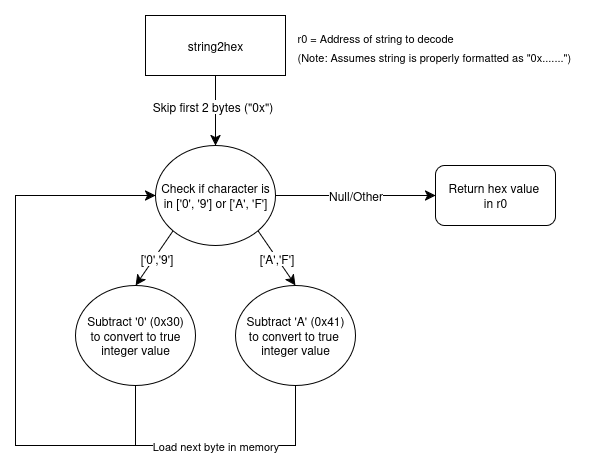

The diagram above was exported from draw.io. Its source (the exported page's mxGraphModel, read from the mxfile embedded in the PNG):
<mxGraphModel dx="388" dy="782" grid="1" gridSize="10" guides="1" tooltips="1" connect="1" arrows="1" fold="1" page="1" pageScale="1" pageWidth="850" pageHeight="1100" math="0" shadow="0">
  <root>
    <mxCell id="0" />
    <mxCell id="1" parent="0" />
    <mxCell id="PNz2RJXx2w3fDL9cJ09e-26" style="edgeStyle=none;curved=1;rounded=0;orthogonalLoop=1;jettySize=auto;html=1;exitX=0.5;exitY=1;exitDx=0;exitDy=0;entryX=0.5;entryY=0;entryDx=0;entryDy=0;fontSize=12;startSize=8;endSize=8;" edge="1" parent="1" source="PNz2RJXx2w3fDL9cJ09e-1" target="PNz2RJXx2w3fDL9cJ09e-21">
      <mxGeometry relative="1" as="geometry" />
    </mxCell>
    <mxCell id="PNz2RJXx2w3fDL9cJ09e-27" value="Skip first 2 bytes (&quot;0x&quot;)" style="edgeLabel;html=1;align=center;verticalAlign=middle;resizable=0;points=[];fontSize=12;" vertex="1" connectable="0" parent="PNz2RJXx2w3fDL9cJ09e-26">
      <mxGeometry x="-0.1143" y="-3" relative="1" as="geometry">
        <mxPoint as="offset" />
      </mxGeometry>
    </mxCell>
    <mxCell id="PNz2RJXx2w3fDL9cJ09e-1" value="string2hex" style="rounded=0;whiteSpace=wrap;html=1;" vertex="1" parent="1">
      <mxGeometry x="150" y="70" width="140" height="60" as="geometry" />
    </mxCell>
    <mxCell id="PNz2RJXx2w3fDL9cJ09e-19" value="&lt;div align=&quot;left&quot;&gt;&lt;font style=&quot;font-size: 11px;&quot;&gt;r0 = Address of string to decode&lt;/font&gt;&lt;/div&gt;&lt;div align=&quot;left&quot;&gt;&lt;font style=&quot;font-size: 11px;&quot;&gt;(Note: Assumes string is properly formatted as &quot;0x.......&quot;)&lt;/font&gt;&lt;/div&gt;" style="text;html=1;align=left;verticalAlign=middle;resizable=0;points=[];autosize=1;strokeColor=none;fillColor=none;fontSize=16;" vertex="1" parent="1">
      <mxGeometry x="300" y="75" width="300" height="50" as="geometry" />
    </mxCell>
    <mxCell id="PNz2RJXx2w3fDL9cJ09e-30" style="edgeStyle=none;curved=1;rounded=0;orthogonalLoop=1;jettySize=auto;html=1;exitX=0;exitY=1;exitDx=0;exitDy=0;entryX=0.5;entryY=0;entryDx=0;entryDy=0;fontSize=12;startSize=8;endSize=8;" edge="1" parent="1" source="PNz2RJXx2w3fDL9cJ09e-21" target="PNz2RJXx2w3fDL9cJ09e-28">
      <mxGeometry relative="1" as="geometry" />
    </mxCell>
    <mxCell id="PNz2RJXx2w3fDL9cJ09e-32" value="['0','9']" style="edgeLabel;html=1;align=center;verticalAlign=middle;resizable=0;points=[];fontSize=12;" vertex="1" connectable="0" parent="PNz2RJXx2w3fDL9cJ09e-30">
      <mxGeometry x="0.0121" y="2" relative="1" as="geometry">
        <mxPoint y="-1" as="offset" />
      </mxGeometry>
    </mxCell>
    <mxCell id="PNz2RJXx2w3fDL9cJ09e-31" value="['A','F']" style="edgeStyle=none;curved=1;rounded=0;orthogonalLoop=1;jettySize=auto;html=1;exitX=1;exitY=1;exitDx=0;exitDy=0;entryX=0.5;entryY=0;entryDx=0;entryDy=0;fontSize=12;startSize=8;endSize=8;" edge="1" parent="1" source="PNz2RJXx2w3fDL9cJ09e-21" target="PNz2RJXx2w3fDL9cJ09e-29">
      <mxGeometry relative="1" as="geometry" />
    </mxCell>
    <mxCell id="PNz2RJXx2w3fDL9cJ09e-21" value="&lt;div&gt;Check if character is&lt;/div&gt;&lt;div&gt;in ['0', '9'] or ['A', 'F']&lt;/div&gt;" style="ellipse;whiteSpace=wrap;html=1;" vertex="1" parent="1">
      <mxGeometry x="160" y="200" width="120" height="100" as="geometry" />
    </mxCell>
    <mxCell id="PNz2RJXx2w3fDL9cJ09e-28" value="&lt;div&gt;Subtract '0' (0x30)&lt;/div&gt;&lt;div&gt;to convert to true&lt;/div&gt;&lt;div&gt;integer value&lt;/div&gt;" style="ellipse;whiteSpace=wrap;html=1;" vertex="1" parent="1">
      <mxGeometry x="80" y="340" width="120" height="100" as="geometry" />
    </mxCell>
    <mxCell id="PNz2RJXx2w3fDL9cJ09e-29" value="&lt;div&gt;Subtract 'A' (0x41)&lt;/div&gt;&lt;div&gt;to convert to true&amp;nbsp;&lt;/div&gt;&lt;div&gt;integer value&lt;/div&gt;" style="ellipse;whiteSpace=wrap;html=1;" vertex="1" parent="1">
      <mxGeometry x="240" y="340" width="120" height="100" as="geometry" />
    </mxCell>
    <mxCell id="PNz2RJXx2w3fDL9cJ09e-33" value="&lt;div&gt;Return hex value&amp;nbsp;&lt;/div&gt;&lt;div&gt;in r0&lt;/div&gt;" style="rounded=1;whiteSpace=wrap;html=1;" vertex="1" parent="1">
      <mxGeometry x="440" y="220" width="120" height="60" as="geometry" />
    </mxCell>
    <mxCell id="PNz2RJXx2w3fDL9cJ09e-34" value="&lt;font style=&quot;font-size: 11px;&quot;&gt;Load next byte in memory&lt;/font&gt;" style="endArrow=none;html=1;rounded=0;fontSize=12;startSize=8;endSize=8;curved=1;" edge="1" parent="1">
      <mxGeometry x="0.4286" width="50" height="50" relative="1" as="geometry">
        <mxPoint x="20" y="500" as="sourcePoint" />
        <mxPoint x="300" y="500" as="targetPoint" />
        <mxPoint as="offset" />
      </mxGeometry>
    </mxCell>
    <mxCell id="PNz2RJXx2w3fDL9cJ09e-35" value="" style="endArrow=none;html=1;rounded=0;fontSize=12;startSize=8;endSize=8;curved=1;entryX=0.5;entryY=1;entryDx=0;entryDy=0;" edge="1" parent="1" target="PNz2RJXx2w3fDL9cJ09e-28">
      <mxGeometry width="50" height="50" relative="1" as="geometry">
        <mxPoint x="140" y="500" as="sourcePoint" />
        <mxPoint x="210" y="440" as="targetPoint" />
      </mxGeometry>
    </mxCell>
    <mxCell id="PNz2RJXx2w3fDL9cJ09e-36" value="" style="endArrow=none;html=1;rounded=0;fontSize=12;startSize=8;endSize=8;curved=1;entryX=0.5;entryY=1;entryDx=0;entryDy=0;" edge="1" parent="1" target="PNz2RJXx2w3fDL9cJ09e-29">
      <mxGeometry width="50" height="50" relative="1" as="geometry">
        <mxPoint x="300" y="500" as="sourcePoint" />
        <mxPoint x="330" y="440" as="targetPoint" />
      </mxGeometry>
    </mxCell>
    <mxCell id="PNz2RJXx2w3fDL9cJ09e-38" value="Null/Other" style="endArrow=classic;html=1;rounded=0;fontSize=12;startSize=8;endSize=8;curved=1;entryX=0;entryY=0.5;entryDx=0;entryDy=0;" edge="1" parent="1" target="PNz2RJXx2w3fDL9cJ09e-33">
      <mxGeometry width="50" height="50" relative="1" as="geometry">
        <mxPoint x="280" y="250" as="sourcePoint" />
        <mxPoint x="330" y="200" as="targetPoint" />
      </mxGeometry>
    </mxCell>
    <mxCell id="PNz2RJXx2w3fDL9cJ09e-39" value="" style="endArrow=none;html=1;rounded=0;fontSize=12;startSize=8;endSize=8;curved=1;" edge="1" parent="1">
      <mxGeometry width="50" height="50" relative="1" as="geometry">
        <mxPoint x="20" y="500" as="sourcePoint" />
        <mxPoint x="20" y="250" as="targetPoint" />
      </mxGeometry>
    </mxCell>
    <mxCell id="PNz2RJXx2w3fDL9cJ09e-40" value="" style="endArrow=classic;html=1;rounded=0;fontSize=12;startSize=8;endSize=8;curved=1;entryX=0;entryY=0.5;entryDx=0;entryDy=0;" edge="1" parent="1" target="PNz2RJXx2w3fDL9cJ09e-21">
      <mxGeometry width="50" height="50" relative="1" as="geometry">
        <mxPoint x="20" y="250" as="sourcePoint" />
        <mxPoint x="-10" y="200" as="targetPoint" />
      </mxGeometry>
    </mxCell>
  </root>
</mxGraphModel>